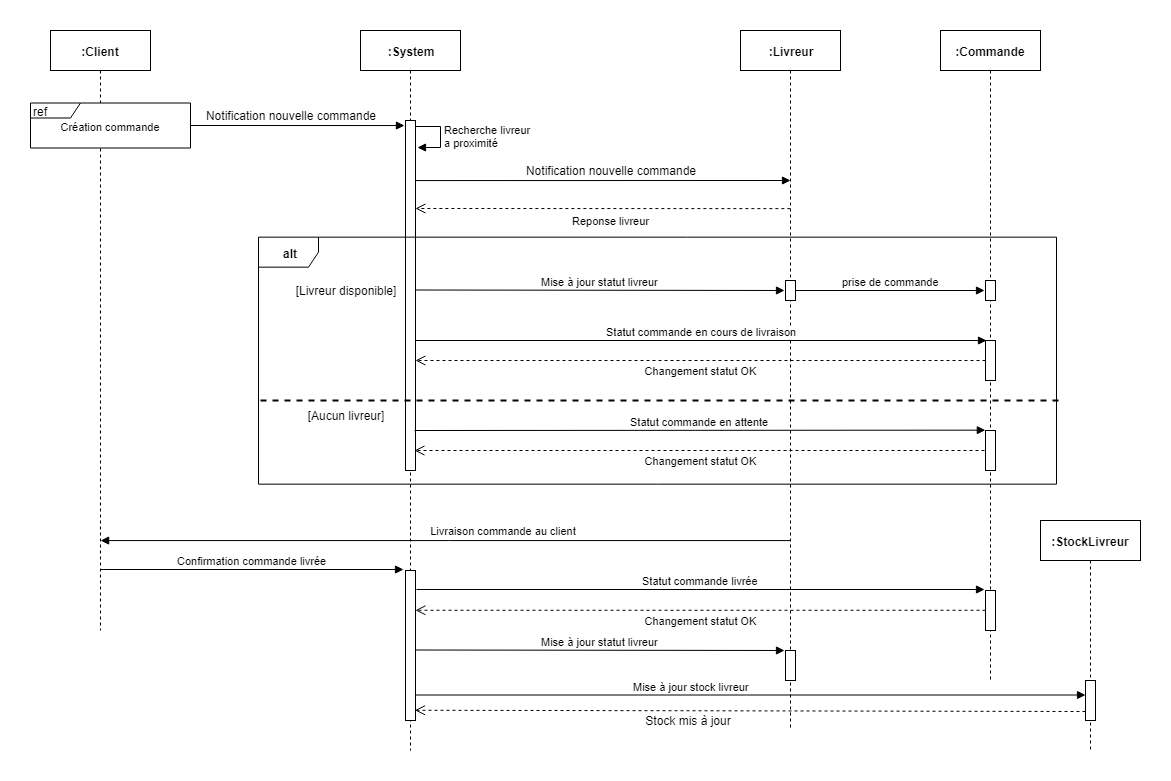

The diagram above was exported from draw.io. Its source (the exported page's mxGraphModel, read from the mxfile embedded in the PNG):
<mxGraphModel dx="2522" dy="715" grid="1" gridSize="10" guides="1" tooltips="1" connect="1" arrows="1" fold="1" page="1" pageScale="1" pageWidth="1100" pageHeight="850" math="0" shadow="0">
  <root>
    <mxCell id="0" />
    <mxCell id="1" parent="0" />
    <mxCell id="87QXYo4kGh5nYafNjkeR-1" value="&lt;b&gt;:Client&lt;/b&gt;" style="shape=umlLifeline;perimeter=lifelinePerimeter;whiteSpace=wrap;html=1;container=1;collapsible=0;recursiveResize=0;outlineConnect=0;" parent="1" vertex="1">
      <mxGeometry x="-10" y="40" width="100" height="600" as="geometry" />
    </mxCell>
    <mxCell id="87QXYo4kGh5nYafNjkeR-2" value="&lt;b&gt;:System&lt;/b&gt;" style="shape=umlLifeline;perimeter=lifelinePerimeter;whiteSpace=wrap;html=1;container=1;collapsible=0;recursiveResize=0;outlineConnect=0;" parent="1" vertex="1">
      <mxGeometry x="300" y="40" width="100" height="720" as="geometry" />
    </mxCell>
    <mxCell id="87QXYo4kGh5nYafNjkeR-18" value="" style="html=1;points=[];perimeter=orthogonalPerimeter;labelBackgroundColor=none;gradientColor=none;fillOpacity=100;fillColor=#ffffff;noLabel=0;" parent="87QXYo4kGh5nYafNjkeR-2" vertex="1">
      <mxGeometry x="45" y="90" width="10" height="350" as="geometry" />
    </mxCell>
    <mxCell id="87QXYo4kGh5nYafNjkeR-51" value="" style="html=1;points=[];perimeter=orthogonalPerimeter;labelBackgroundColor=none;fillColor=#ffffff;gradientColor=none;fontSize=11;" parent="87QXYo4kGh5nYafNjkeR-2" vertex="1">
      <mxGeometry x="45" y="540" width="10" height="150" as="geometry" />
    </mxCell>
    <mxCell id="87QXYo4kGh5nYafNjkeR-3" value="&lt;b&gt;:StockLivreur&lt;/b&gt;" style="shape=umlLifeline;perimeter=lifelinePerimeter;whiteSpace=wrap;html=1;container=1;collapsible=0;recursiveResize=0;outlineConnect=0;" parent="1" vertex="1">
      <mxGeometry x="980" y="530" width="100" height="230" as="geometry" />
    </mxCell>
    <mxCell id="Zky1uOWqlcbtsMfRPc3A-7" value="" style="html=1;points=[];perimeter=orthogonalPerimeter;" parent="87QXYo4kGh5nYafNjkeR-3" vertex="1">
      <mxGeometry x="45" y="160" width="10" height="40" as="geometry" />
    </mxCell>
    <mxCell id="87QXYo4kGh5nYafNjkeR-4" value="&lt;b&gt;:Livreur&lt;/b&gt;" style="shape=umlLifeline;perimeter=lifelinePerimeter;whiteSpace=wrap;html=1;container=1;collapsible=0;recursiveResize=0;outlineConnect=0;" parent="1" vertex="1">
      <mxGeometry x="680" y="40" width="100" height="700" as="geometry" />
    </mxCell>
    <mxCell id="87QXYo4kGh5nYafNjkeR-5" value="&lt;b&gt;:Commande&lt;/b&gt;" style="shape=umlLifeline;perimeter=lifelinePerimeter;whiteSpace=wrap;html=1;container=1;collapsible=0;recursiveResize=0;outlineConnect=0;" parent="1" vertex="1">
      <mxGeometry x="880" y="40" width="100" height="650" as="geometry" />
    </mxCell>
    <mxCell id="87QXYo4kGh5nYafNjkeR-38" value="" style="html=1;points=[];perimeter=orthogonalPerimeter;labelBackgroundColor=none;fillColor=#ffffff;gradientColor=none;fontSize=11;" parent="87QXYo4kGh5nYafNjkeR-5" vertex="1">
      <mxGeometry x="45" y="310" width="10" height="40" as="geometry" />
    </mxCell>
    <mxCell id="87QXYo4kGh5nYafNjkeR-43" value="" style="html=1;points=[];perimeter=orthogonalPerimeter;labelBackgroundColor=none;fillColor=#ffffff;gradientColor=none;fontSize=11;" parent="87QXYo4kGh5nYafNjkeR-5" vertex="1">
      <mxGeometry x="45" y="400" width="10" height="40" as="geometry" />
    </mxCell>
    <mxCell id="87QXYo4kGh5nYafNjkeR-12" value="" style="html=1;verticalAlign=bottom;endArrow=block;exitX=1;exitY=0.5;exitDx=0;exitDy=0;exitPerimeter=0;entryX=-0.105;entryY=0.284;entryDx=0;entryDy=0;entryPerimeter=0;" parent="1" source="87QXYo4kGh5nYafNjkeR-9" edge="1">
      <mxGeometry width="80" relative="1" as="geometry">
        <mxPoint x="170" y="134.71428571428572" as="sourcePoint" />
        <mxPoint x="343.95238095238074" y="135.04761904761904" as="targetPoint" />
      </mxGeometry>
    </mxCell>
    <mxCell id="87QXYo4kGh5nYafNjkeR-13" value="Notification nouvelle commande" style="text;html=1;strokeColor=none;fillColor=none;align=center;verticalAlign=middle;whiteSpace=wrap;rounded=0;labelBackgroundColor=none;" parent="1" vertex="1">
      <mxGeometry x="140" y="115" width="180" height="20" as="geometry" />
    </mxCell>
    <mxCell id="87QXYo4kGh5nYafNjkeR-14" value="" style="group" parent="1" vertex="1" connectable="0">
      <mxGeometry x="-30" y="112.5" width="160" height="45" as="geometry" />
    </mxCell>
    <mxCell id="87QXYo4kGh5nYafNjkeR-9" value="ref" style="shape=umlFrame;whiteSpace=wrap;html=1;fillOpacity=100;strokeOpacity=100;labelBackgroundColor=none;labelBorderColor=none;swimlaneFillColor=#ffffff;gradientColor=none;width=50;height=15;align=left;" parent="87QXYo4kGh5nYafNjkeR-14" vertex="1">
      <mxGeometry width="160" height="45" as="geometry" />
    </mxCell>
    <mxCell id="87QXYo4kGh5nYafNjkeR-10" value="&lt;font style=&quot;font-size: 11px&quot;&gt;Création commande&lt;/font&gt;" style="text;html=1;strokeColor=none;fillColor=none;align=center;verticalAlign=middle;whiteSpace=wrap;rounded=0;labelBackgroundColor=none;" parent="87QXYo4kGh5nYafNjkeR-14" vertex="1">
      <mxGeometry x="20" y="13.285714285714278" width="120" height="20" as="geometry" />
    </mxCell>
    <mxCell id="87QXYo4kGh5nYafNjkeR-17" value="Recherche livreur&lt;br&gt;a proximité" style="edgeStyle=orthogonalEdgeStyle;html=1;align=left;spacingLeft=2;endArrow=block;rounded=0;" parent="1" edge="1">
      <mxGeometry relative="1" as="geometry">
        <mxPoint x="355" y="136.09523809523807" as="sourcePoint" />
        <Array as="points">
          <mxPoint x="380" y="136" />
          <mxPoint x="380" y="157" />
        </Array>
        <mxPoint x="357" y="157" as="targetPoint" />
      </mxGeometry>
    </mxCell>
    <mxCell id="87QXYo4kGh5nYafNjkeR-19" value="" style="html=1;verticalAlign=bottom;endArrow=block;exitX=1;exitY=0.5;exitDx=0;exitDy=0;exitPerimeter=0;" parent="1" edge="1">
      <mxGeometry width="80" relative="1" as="geometry">
        <mxPoint x="355.0344827586209" y="190.0689655172414" as="sourcePoint" />
        <mxPoint x="730" y="190" as="targetPoint" />
      </mxGeometry>
    </mxCell>
    <mxCell id="87QXYo4kGh5nYafNjkeR-20" value="Notification nouvelle commande" style="text;html=1;strokeColor=none;fillColor=none;align=center;verticalAlign=middle;whiteSpace=wrap;rounded=0;labelBackgroundColor=none;" parent="1" vertex="1">
      <mxGeometry x="459.5" y="170" width="180" height="20" as="geometry" />
    </mxCell>
    <mxCell id="87QXYo4kGh5nYafNjkeR-23" value="" style="html=1;verticalAlign=bottom;endArrow=open;dashed=1;endSize=8;exitX=0.5;exitY=0.6;exitDx=0;exitDy=0;exitPerimeter=0;" parent="1" edge="1">
      <mxGeometry relative="1" as="geometry">
        <mxPoint x="729.8571428571427" y="218.1428571428571" as="sourcePoint" />
        <mxPoint x="354.92857142857144" y="218" as="targetPoint" />
      </mxGeometry>
    </mxCell>
    <mxCell id="87QXYo4kGh5nYafNjkeR-24" value="Reponse livreur" style="text;html=1;strokeColor=none;fillColor=none;align=center;verticalAlign=middle;whiteSpace=wrap;rounded=0;labelBackgroundColor=none;fontSize=11;" parent="1" vertex="1">
      <mxGeometry x="502" y="220" width="95" height="20" as="geometry" />
    </mxCell>
    <mxCell id="87QXYo4kGh5nYafNjkeR-26" value="&lt;b&gt;alt&lt;/b&gt;" style="shape=umlFrame;whiteSpace=wrap;html=1;labelBackgroundColor=none;gradientColor=none;" parent="1" vertex="1">
      <mxGeometry x="198" y="246.66666666666674" width="798" height="247" as="geometry" />
    </mxCell>
    <mxCell id="87QXYo4kGh5nYafNjkeR-29" value="[Livreur disponible]" style="text;html=1;strokeColor=none;fillColor=none;align=center;verticalAlign=middle;whiteSpace=wrap;rounded=0;labelBackgroundColor=none;" parent="1" vertex="1">
      <mxGeometry x="230" y="290" width="110" height="20" as="geometry" />
    </mxCell>
    <mxCell id="87QXYo4kGh5nYafNjkeR-30" value="[Aucun livreur]" style="text;html=1;strokeColor=none;fillColor=none;align=center;verticalAlign=middle;whiteSpace=wrap;rounded=0;labelBackgroundColor=none;" parent="1" vertex="1">
      <mxGeometry x="230" y="414.5" width="110" height="20" as="geometry" />
    </mxCell>
    <mxCell id="87QXYo4kGh5nYafNjkeR-32" value="Mise à jour statut livreur" style="html=1;verticalAlign=bottom;endArrow=block;entryX=-0.056;entryY=0.494;entryDx=0;entryDy=0;entryPerimeter=0;" parent="1" target="87QXYo4kGh5nYafNjkeR-47" edge="1">
      <mxGeometry width="80" relative="1" as="geometry">
        <mxPoint x="355" y="299.5" as="sourcePoint" />
        <mxPoint x="730" y="300" as="targetPoint" />
      </mxGeometry>
    </mxCell>
    <mxCell id="87QXYo4kGh5nYafNjkeR-34" value="Statut commande en cours de livraison" style="html=1;verticalAlign=bottom;endArrow=block;entryX=0.08;entryY=0;entryDx=0;entryDy=0;entryPerimeter=0;" parent="1" target="87QXYo4kGh5nYafNjkeR-38" edge="1">
      <mxGeometry width="80" relative="1" as="geometry">
        <mxPoint x="355" y="350" as="sourcePoint" />
        <mxPoint x="920" y="350" as="targetPoint" />
      </mxGeometry>
    </mxCell>
    <mxCell id="87QXYo4kGh5nYafNjkeR-35" value="" style="html=1;verticalAlign=bottom;endArrow=open;dashed=1;endSize=8;" parent="1" source="87QXYo4kGh5nYafNjkeR-38" edge="1">
      <mxGeometry relative="1" as="geometry">
        <mxPoint x="920" y="370" as="sourcePoint" />
        <mxPoint x="354.92857142857156" y="370" as="targetPoint" />
      </mxGeometry>
    </mxCell>
    <mxCell id="87QXYo4kGh5nYafNjkeR-36" value="&lt;font style=&quot;font-size: 11px&quot;&gt;Changement statut OK&lt;/font&gt;" style="text;html=1;strokeColor=none;fillColor=none;align=center;verticalAlign=middle;whiteSpace=wrap;rounded=0;labelBackgroundColor=none;" parent="1" vertex="1">
      <mxGeometry x="568" y="370" width="143" height="20" as="geometry" />
    </mxCell>
    <mxCell id="87QXYo4kGh5nYafNjkeR-37" value="" style="endArrow=none;dashed=1;html=1;fontSize=11;fontStyle=1;strokeWidth=2;" parent="1" edge="1">
      <mxGeometry width="50" height="50" relative="1" as="geometry">
        <mxPoint x="200" y="410" as="sourcePoint" />
        <mxPoint x="1000" y="410" as="targetPoint" />
      </mxGeometry>
    </mxCell>
    <mxCell id="87QXYo4kGh5nYafNjkeR-39" value="Statut commande en attente" style="html=1;verticalAlign=bottom;endArrow=block;entryX=0.08;entryY=0;entryDx=0;entryDy=0;entryPerimeter=0;" parent="1" edge="1">
      <mxGeometry width="80" relative="1" as="geometry">
        <mxPoint x="354" y="439.9999999999999" as="sourcePoint" />
        <mxPoint x="924.8333333333335" y="439.66666666666674" as="targetPoint" />
      </mxGeometry>
    </mxCell>
    <mxCell id="87QXYo4kGh5nYafNjkeR-40" value="" style="html=1;verticalAlign=bottom;endArrow=open;dashed=1;endSize=8;" parent="1" edge="1">
      <mxGeometry relative="1" as="geometry">
        <mxPoint x="924" y="460" as="sourcePoint" />
        <mxPoint x="353.92857142857156" y="459.9999999999999" as="targetPoint" />
      </mxGeometry>
    </mxCell>
    <mxCell id="87QXYo4kGh5nYafNjkeR-41" value="&lt;font style=&quot;font-size: 11px&quot;&gt;Changement statut OK&lt;/font&gt;" style="text;html=1;strokeColor=none;fillColor=none;align=center;verticalAlign=middle;whiteSpace=wrap;rounded=0;labelBackgroundColor=none;" parent="1" vertex="1">
      <mxGeometry x="568" y="460" width="143" height="20" as="geometry" />
    </mxCell>
    <mxCell id="87QXYo4kGh5nYafNjkeR-44" value="prise de commande" style="html=1;verticalAlign=bottom;endArrow=block;exitX=1.028;exitY=0.481;exitDx=0;exitDy=0;exitPerimeter=0;entryX=-0.137;entryY=0.492;entryDx=0;entryDy=0;entryPerimeter=0;" parent="1" source="87QXYo4kGh5nYafNjkeR-47" target="87QXYo4kGh5nYafNjkeR-48" edge="1">
      <mxGeometry width="80" relative="1" as="geometry">
        <mxPoint x="730" y="299.5" as="sourcePoint" />
        <mxPoint x="920" y="300" as="targetPoint" />
      </mxGeometry>
    </mxCell>
    <mxCell id="87QXYo4kGh5nYafNjkeR-45" value="" style="html=1;verticalAlign=bottom;endArrow=block;exitX=1;exitY=0.5;exitDx=0;exitDy=0;exitPerimeter=0;" parent="1" edge="1">
      <mxGeometry width="80" relative="1" as="geometry">
        <mxPoint x="730.0344827586209" y="550.0689655172414" as="sourcePoint" />
        <mxPoint x="40.09999999999991" y="550.0689655172413" as="targetPoint" />
      </mxGeometry>
    </mxCell>
    <mxCell id="87QXYo4kGh5nYafNjkeR-46" value="Livraison commande au client" style="text;html=1;strokeColor=none;fillColor=none;align=center;verticalAlign=middle;whiteSpace=wrap;rounded=0;labelBackgroundColor=none;fontSize=11;" parent="1" vertex="1">
      <mxGeometry x="365" y="530" width="156" height="20" as="geometry" />
    </mxCell>
    <mxCell id="87QXYo4kGh5nYafNjkeR-47" value="" style="html=1;points=[];perimeter=orthogonalPerimeter;labelBackgroundColor=none;fillColor=#ffffff;gradientColor=none;fontSize=11;" parent="1" vertex="1">
      <mxGeometry x="725" y="290" width="10" height="20" as="geometry" />
    </mxCell>
    <mxCell id="87QXYo4kGh5nYafNjkeR-48" value="" style="html=1;points=[];perimeter=orthogonalPerimeter;labelBackgroundColor=none;fillColor=#ffffff;gradientColor=none;fontSize=11;" parent="1" vertex="1">
      <mxGeometry x="925" y="290" width="10" height="20" as="geometry" />
    </mxCell>
    <mxCell id="87QXYo4kGh5nYafNjkeR-49" value="Confirmation commande livrée" style="html=1;verticalAlign=bottom;endArrow=block;strokeWidth=1;fontSize=11;entryX=-0.16;entryY=-0.004;entryDx=0;entryDy=0;entryPerimeter=0;" parent="1" source="87QXYo4kGh5nYafNjkeR-1" target="87QXYo4kGh5nYafNjkeR-51" edge="1">
      <mxGeometry width="80" relative="1" as="geometry">
        <mxPoint x="40" y="590" as="sourcePoint" />
        <mxPoint x="340" y="590" as="targetPoint" />
      </mxGeometry>
    </mxCell>
    <mxCell id="Zky1uOWqlcbtsMfRPc3A-1" value="Statut commande livrée" style="html=1;verticalAlign=bottom;endArrow=block;" parent="1" edge="1">
      <mxGeometry width="80" relative="1" as="geometry">
        <mxPoint x="356" y="599" as="sourcePoint" />
        <mxPoint x="924" y="599" as="targetPoint" />
        <Array as="points" />
      </mxGeometry>
    </mxCell>
    <mxCell id="Zky1uOWqlcbtsMfRPc3A-2" value="" style="html=1;verticalAlign=bottom;endArrow=open;dashed=1;endSize=8;" parent="1" edge="1">
      <mxGeometry relative="1" as="geometry">
        <mxPoint x="925" y="619.7586206896551" as="sourcePoint" />
        <mxPoint x="354.92857142857156" y="619.7586206896551" as="targetPoint" />
      </mxGeometry>
    </mxCell>
    <mxCell id="Zky1uOWqlcbtsMfRPc3A-4" value="" style="html=1;points=[];perimeter=orthogonalPerimeter;" parent="1" vertex="1">
      <mxGeometry x="925" y="600" width="10" height="40" as="geometry" />
    </mxCell>
    <mxCell id="Zky1uOWqlcbtsMfRPc3A-3" value="" style="html=1;points=[];perimeter=orthogonalPerimeter;" parent="1" vertex="1">
      <mxGeometry x="725" y="660" width="10" height="30" as="geometry" />
    </mxCell>
    <mxCell id="Zky1uOWqlcbtsMfRPc3A-5" value="&lt;font style=&quot;font-size: 11px&quot;&gt;Changement statut OK&lt;/font&gt;" style="text;html=1;strokeColor=none;fillColor=none;align=center;verticalAlign=middle;whiteSpace=wrap;rounded=0;labelBackgroundColor=none;" parent="1" vertex="1">
      <mxGeometry x="568" y="620" width="143" height="20" as="geometry" />
    </mxCell>
    <mxCell id="Zky1uOWqlcbtsMfRPc3A-6" value="Mise à jour statut livreur" style="html=1;verticalAlign=bottom;endArrow=block;entryX=-0.056;entryY=-0.015;entryDx=0;entryDy=0;entryPerimeter=0;" parent="1" target="Zky1uOWqlcbtsMfRPc3A-3" edge="1">
      <mxGeometry width="80" relative="1" as="geometry">
        <mxPoint x="355" y="659.5" as="sourcePoint" />
        <mxPoint x="720" y="660" as="targetPoint" />
      </mxGeometry>
    </mxCell>
    <mxCell id="Zky1uOWqlcbtsMfRPc3A-8" value="Mise à jour stock livreur" style="html=1;verticalAlign=bottom;endArrow=block;" parent="1" target="Zky1uOWqlcbtsMfRPc3A-7" edge="1">
      <mxGeometry x="-0.1766" width="80" relative="1" as="geometry">
        <mxPoint x="355" y="704.5" as="sourcePoint" />
        <mxPoint x="1020" y="700" as="targetPoint" />
        <mxPoint as="offset" />
      </mxGeometry>
    </mxCell>
    <mxCell id="Zky1uOWqlcbtsMfRPc3A-9" value="" style="html=1;verticalAlign=bottom;endArrow=open;dashed=1;endSize=8;exitX=-0.048;exitY=0.782;exitDx=0;exitDy=0;exitPerimeter=0;" parent="1" source="Zky1uOWqlcbtsMfRPc3A-7" edge="1">
      <mxGeometry relative="1" as="geometry">
        <mxPoint x="924.5" y="719.7586206896551" as="sourcePoint" />
        <mxPoint x="354.42857142857156" y="719.7586206896551" as="targetPoint" />
      </mxGeometry>
    </mxCell>
    <mxCell id="Zky1uOWqlcbtsMfRPc3A-10" value="Stock mis à jour" style="text;html=1;strokeColor=none;fillColor=none;align=center;verticalAlign=middle;whiteSpace=wrap;rounded=0;" parent="1" vertex="1">
      <mxGeometry x="568" y="720" width="120" height="20" as="geometry" />
    </mxCell>
  </root>
</mxGraphModel>